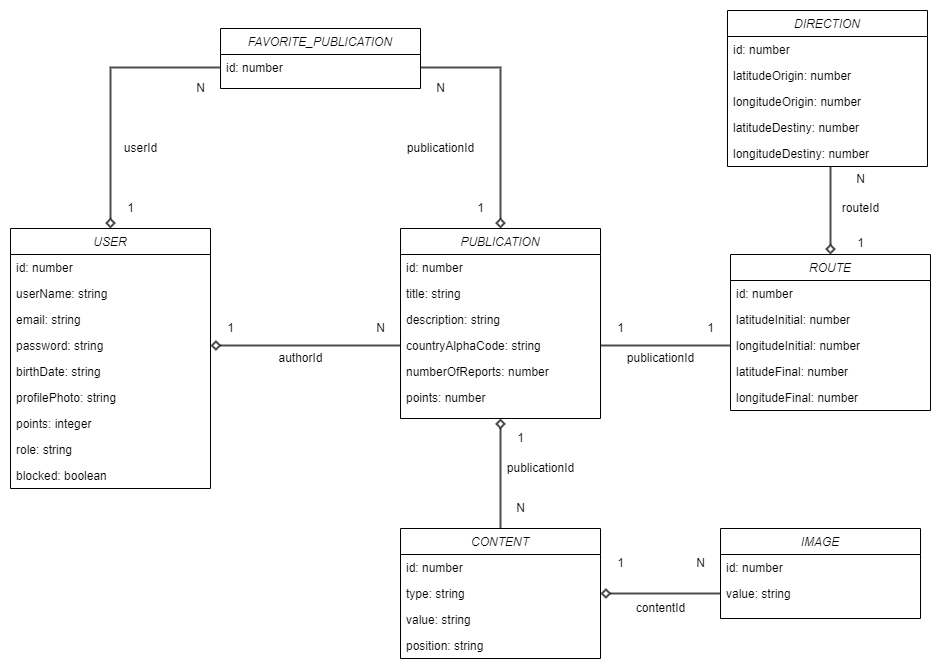

The diagram above was exported from draw.io. Its source (the exported page's mxGraphModel, read from the mxfile embedded in the PNG):
<mxGraphModel dx="1422" dy="875" grid="1" gridSize="10" guides="1" tooltips="1" connect="1" arrows="1" fold="1" page="1" pageScale="1" pageWidth="827" pageHeight="1169" math="0" shadow="0">
  <root>
    <mxCell id="WIyWlLk6GJQsqaUBKTNV-0" />
    <mxCell id="WIyWlLk6GJQsqaUBKTNV-1" parent="WIyWlLk6GJQsqaUBKTNV-0" />
    <mxCell id="zkfFHV4jXpPFQw0GAbJ--0" value="USER" style="swimlane;fontStyle=2;align=center;verticalAlign=top;childLayout=stackLayout;horizontal=1;startSize=26;horizontalStack=0;resizeParent=1;resizeLast=0;collapsible=1;marginBottom=0;rounded=0;shadow=0;strokeWidth=1;" parent="WIyWlLk6GJQsqaUBKTNV-1" vertex="1">
      <mxGeometry x="10" y="248" width="200" height="260" as="geometry">
        <mxRectangle x="230" y="140" width="160" height="26" as="alternateBounds" />
      </mxGeometry>
    </mxCell>
    <mxCell id="lTiIhl75FNHZJcC8Bcfd-0" value="id: number" style="text;align=left;verticalAlign=top;spacingLeft=4;spacingRight=4;overflow=hidden;rotatable=0;points=[[0,0.5],[1,0.5]];portConstraint=eastwest;" vertex="1" parent="zkfFHV4jXpPFQw0GAbJ--0">
      <mxGeometry y="26" width="200" height="26" as="geometry" />
    </mxCell>
    <mxCell id="zkfFHV4jXpPFQw0GAbJ--1" value="userName: string" style="text;align=left;verticalAlign=top;spacingLeft=4;spacingRight=4;overflow=hidden;rotatable=0;points=[[0,0.5],[1,0.5]];portConstraint=eastwest;" parent="zkfFHV4jXpPFQw0GAbJ--0" vertex="1">
      <mxGeometry y="52" width="200" height="26" as="geometry" />
    </mxCell>
    <mxCell id="lTiIhl75FNHZJcC8Bcfd-1" value="email: string" style="text;align=left;verticalAlign=top;spacingLeft=4;spacingRight=4;overflow=hidden;rotatable=0;points=[[0,0.5],[1,0.5]];portConstraint=eastwest;" vertex="1" parent="zkfFHV4jXpPFQw0GAbJ--0">
      <mxGeometry y="78" width="200" height="26" as="geometry" />
    </mxCell>
    <mxCell id="CfB1kSvz7pnf9sr4khsA-9" value="password: string" style="text;align=left;verticalAlign=top;spacingLeft=4;spacingRight=4;overflow=hidden;rotatable=0;points=[[0,0.5],[1,0.5]];portConstraint=eastwest;rounded=0;shadow=0;html=0;" parent="zkfFHV4jXpPFQw0GAbJ--0" vertex="1">
      <mxGeometry y="104" width="200" height="26" as="geometry" />
    </mxCell>
    <mxCell id="zkfFHV4jXpPFQw0GAbJ--2" value="birthDate: string" style="text;align=left;verticalAlign=top;spacingLeft=4;spacingRight=4;overflow=hidden;rotatable=0;points=[[0,0.5],[1,0.5]];portConstraint=eastwest;rounded=0;shadow=0;html=0;" parent="zkfFHV4jXpPFQw0GAbJ--0" vertex="1">
      <mxGeometry y="130" width="200" height="26" as="geometry" />
    </mxCell>
    <mxCell id="zkfFHV4jXpPFQw0GAbJ--3" value="profilePhoto: string" style="text;align=left;verticalAlign=top;spacingLeft=4;spacingRight=4;overflow=hidden;rotatable=0;points=[[0,0.5],[1,0.5]];portConstraint=eastwest;rounded=0;shadow=0;html=0;" parent="zkfFHV4jXpPFQw0GAbJ--0" vertex="1">
      <mxGeometry y="156" width="200" height="26" as="geometry" />
    </mxCell>
    <mxCell id="INJXqBn4v5SlpahBkvKL-0" value="points: integer" style="text;align=left;verticalAlign=top;spacingLeft=4;spacingRight=4;overflow=hidden;rotatable=0;points=[[0,0.5],[1,0.5]];portConstraint=eastwest;rounded=0;shadow=0;html=0;" parent="zkfFHV4jXpPFQw0GAbJ--0" vertex="1">
      <mxGeometry y="182" width="200" height="26" as="geometry" />
    </mxCell>
    <mxCell id="lTiIhl75FNHZJcC8Bcfd-2" value="role: string" style="text;align=left;verticalAlign=top;spacingLeft=4;spacingRight=4;overflow=hidden;rotatable=0;points=[[0,0.5],[1,0.5]];portConstraint=eastwest;rounded=0;shadow=0;html=0;" vertex="1" parent="zkfFHV4jXpPFQw0GAbJ--0">
      <mxGeometry y="208" width="200" height="26" as="geometry" />
    </mxCell>
    <mxCell id="lTiIhl75FNHZJcC8Bcfd-3" value="blocked: boolean" style="text;align=left;verticalAlign=top;spacingLeft=4;spacingRight=4;overflow=hidden;rotatable=0;points=[[0,0.5],[1,0.5]];portConstraint=eastwest;rounded=0;shadow=0;html=0;" vertex="1" parent="zkfFHV4jXpPFQw0GAbJ--0">
      <mxGeometry y="234" width="200" height="26" as="geometry" />
    </mxCell>
    <mxCell id="lTiIhl75FNHZJcC8Bcfd-26" style="edgeStyle=orthogonalEdgeStyle;rounded=0;jumpSize=3;orthogonalLoop=1;jettySize=auto;html=1;exitX=0.5;exitY=1;exitDx=0;exitDy=0;entryX=0.5;entryY=0;entryDx=0;entryDy=0;startArrow=diamond;startFill=0;endArrow=none;endFill=0;endSize=2;targetPerimeterSpacing=0;strokeWidth=2;opacity=70;" edge="1" parent="WIyWlLk6GJQsqaUBKTNV-1" source="lTiIhl75FNHZJcC8Bcfd-4" target="lTiIhl75FNHZJcC8Bcfd-18">
      <mxGeometry relative="1" as="geometry" />
    </mxCell>
    <mxCell id="lTiIhl75FNHZJcC8Bcfd-4" value="PUBLICATION" style="swimlane;fontStyle=2;align=center;verticalAlign=top;childLayout=stackLayout;horizontal=1;startSize=26;horizontalStack=0;resizeParent=1;resizeLast=0;collapsible=1;marginBottom=0;rounded=0;shadow=0;strokeWidth=1;" vertex="1" parent="WIyWlLk6GJQsqaUBKTNV-1">
      <mxGeometry x="400" y="248" width="200" height="190" as="geometry">
        <mxRectangle x="230" y="140" width="160" height="26" as="alternateBounds" />
      </mxGeometry>
    </mxCell>
    <mxCell id="lTiIhl75FNHZJcC8Bcfd-5" value="id: number" style="text;align=left;verticalAlign=top;spacingLeft=4;spacingRight=4;overflow=hidden;rotatable=0;points=[[0,0.5],[1,0.5]];portConstraint=eastwest;" vertex="1" parent="lTiIhl75FNHZJcC8Bcfd-4">
      <mxGeometry y="26" width="200" height="26" as="geometry" />
    </mxCell>
    <mxCell id="lTiIhl75FNHZJcC8Bcfd-6" value="title: string" style="text;align=left;verticalAlign=top;spacingLeft=4;spacingRight=4;overflow=hidden;rotatable=0;points=[[0,0.5],[1,0.5]];portConstraint=eastwest;" vertex="1" parent="lTiIhl75FNHZJcC8Bcfd-4">
      <mxGeometry y="52" width="200" height="26" as="geometry" />
    </mxCell>
    <mxCell id="lTiIhl75FNHZJcC8Bcfd-7" value="description: string" style="text;align=left;verticalAlign=top;spacingLeft=4;spacingRight=4;overflow=hidden;rotatable=0;points=[[0,0.5],[1,0.5]];portConstraint=eastwest;" vertex="1" parent="lTiIhl75FNHZJcC8Bcfd-4">
      <mxGeometry y="78" width="200" height="26" as="geometry" />
    </mxCell>
    <mxCell id="lTiIhl75FNHZJcC8Bcfd-8" value="countryAlphaCode: string" style="text;align=left;verticalAlign=top;spacingLeft=4;spacingRight=4;overflow=hidden;rotatable=0;points=[[0,0.5],[1,0.5]];portConstraint=eastwest;rounded=0;shadow=0;html=0;" vertex="1" parent="lTiIhl75FNHZJcC8Bcfd-4">
      <mxGeometry y="104" width="200" height="26" as="geometry" />
    </mxCell>
    <mxCell id="lTiIhl75FNHZJcC8Bcfd-9" value="numberOfReports: number" style="text;align=left;verticalAlign=top;spacingLeft=4;spacingRight=4;overflow=hidden;rotatable=0;points=[[0,0.5],[1,0.5]];portConstraint=eastwest;rounded=0;shadow=0;html=0;" vertex="1" parent="lTiIhl75FNHZJcC8Bcfd-4">
      <mxGeometry y="130" width="200" height="26" as="geometry" />
    </mxCell>
    <mxCell id="lTiIhl75FNHZJcC8Bcfd-10" value="points: number" style="text;align=left;verticalAlign=top;spacingLeft=4;spacingRight=4;overflow=hidden;rotatable=0;points=[[0,0.5],[1,0.5]];portConstraint=eastwest;rounded=0;shadow=0;html=0;" vertex="1" parent="lTiIhl75FNHZJcC8Bcfd-4">
      <mxGeometry y="156" width="200" height="26" as="geometry" />
    </mxCell>
    <mxCell id="lTiIhl75FNHZJcC8Bcfd-14" style="edgeStyle=orthogonalEdgeStyle;rounded=0;orthogonalLoop=1;jettySize=auto;html=1;exitX=1;exitY=0.5;exitDx=0;exitDy=0;entryX=0;entryY=0.5;entryDx=0;entryDy=0;endArrow=none;endFill=0;startArrow=diamond;startFill=0;targetPerimeterSpacing=0;endSize=2;strokeWidth=2;jumpSize=3;opacity=70;" edge="1" parent="WIyWlLk6GJQsqaUBKTNV-1" source="CfB1kSvz7pnf9sr4khsA-9" target="lTiIhl75FNHZJcC8Bcfd-8">
      <mxGeometry relative="1" as="geometry" />
    </mxCell>
    <mxCell id="lTiIhl75FNHZJcC8Bcfd-15" value="1" style="text;html=1;align=center;verticalAlign=middle;resizable=0;points=[];autosize=1;strokeColor=none;fillColor=none;" vertex="1" parent="WIyWlLk6GJQsqaUBKTNV-1">
      <mxGeometry x="220" y="338" width="20" height="20" as="geometry" />
    </mxCell>
    <mxCell id="lTiIhl75FNHZJcC8Bcfd-16" value="N" style="text;html=1;align=center;verticalAlign=middle;resizable=0;points=[];autosize=1;strokeColor=none;fillColor=none;" vertex="1" parent="WIyWlLk6GJQsqaUBKTNV-1">
      <mxGeometry x="370" y="338" width="20" height="20" as="geometry" />
    </mxCell>
    <mxCell id="lTiIhl75FNHZJcC8Bcfd-17" value="authorId" style="text;html=1;align=center;verticalAlign=middle;resizable=0;points=[];autosize=1;strokeColor=none;fillColor=none;" vertex="1" parent="WIyWlLk6GJQsqaUBKTNV-1">
      <mxGeometry x="270" y="368" width="60" height="20" as="geometry" />
    </mxCell>
    <mxCell id="lTiIhl75FNHZJcC8Bcfd-18" value="CONTENT" style="swimlane;fontStyle=2;align=center;verticalAlign=top;childLayout=stackLayout;horizontal=1;startSize=26;horizontalStack=0;resizeParent=1;resizeLast=0;collapsible=1;marginBottom=0;rounded=0;shadow=0;strokeWidth=1;" vertex="1" parent="WIyWlLk6GJQsqaUBKTNV-1">
      <mxGeometry x="400" y="548" width="200" height="130" as="geometry">
        <mxRectangle x="230" y="140" width="160" height="26" as="alternateBounds" />
      </mxGeometry>
    </mxCell>
    <mxCell id="lTiIhl75FNHZJcC8Bcfd-19" value="id: number" style="text;align=left;verticalAlign=top;spacingLeft=4;spacingRight=4;overflow=hidden;rotatable=0;points=[[0,0.5],[1,0.5]];portConstraint=eastwest;" vertex="1" parent="lTiIhl75FNHZJcC8Bcfd-18">
      <mxGeometry y="26" width="200" height="26" as="geometry" />
    </mxCell>
    <mxCell id="lTiIhl75FNHZJcC8Bcfd-20" value="type: string" style="text;align=left;verticalAlign=top;spacingLeft=4;spacingRight=4;overflow=hidden;rotatable=0;points=[[0,0.5],[1,0.5]];portConstraint=eastwest;" vertex="1" parent="lTiIhl75FNHZJcC8Bcfd-18">
      <mxGeometry y="52" width="200" height="26" as="geometry" />
    </mxCell>
    <mxCell id="lTiIhl75FNHZJcC8Bcfd-21" value="value: string" style="text;align=left;verticalAlign=top;spacingLeft=4;spacingRight=4;overflow=hidden;rotatable=0;points=[[0,0.5],[1,0.5]];portConstraint=eastwest;" vertex="1" parent="lTiIhl75FNHZJcC8Bcfd-18">
      <mxGeometry y="78" width="200" height="26" as="geometry" />
    </mxCell>
    <mxCell id="lTiIhl75FNHZJcC8Bcfd-22" value="position: string" style="text;align=left;verticalAlign=top;spacingLeft=4;spacingRight=4;overflow=hidden;rotatable=0;points=[[0,0.5],[1,0.5]];portConstraint=eastwest;rounded=0;shadow=0;html=0;" vertex="1" parent="lTiIhl75FNHZJcC8Bcfd-18">
      <mxGeometry y="104" width="200" height="26" as="geometry" />
    </mxCell>
    <mxCell id="lTiIhl75FNHZJcC8Bcfd-27" value="1" style="text;html=1;align=center;verticalAlign=middle;resizable=0;points=[];autosize=1;strokeColor=none;fillColor=none;" vertex="1" parent="WIyWlLk6GJQsqaUBKTNV-1">
      <mxGeometry x="510" y="448" width="20" height="20" as="geometry" />
    </mxCell>
    <mxCell id="lTiIhl75FNHZJcC8Bcfd-28" value="N" style="text;html=1;align=center;verticalAlign=middle;resizable=0;points=[];autosize=1;strokeColor=none;fillColor=none;" vertex="1" parent="WIyWlLk6GJQsqaUBKTNV-1">
      <mxGeometry x="510" y="518" width="20" height="20" as="geometry" />
    </mxCell>
    <mxCell id="lTiIhl75FNHZJcC8Bcfd-29" value="publicationId" style="text;html=1;align=center;verticalAlign=middle;resizable=0;points=[];autosize=1;strokeColor=none;fillColor=none;" vertex="1" parent="WIyWlLk6GJQsqaUBKTNV-1">
      <mxGeometry x="500" y="478" width="80" height="20" as="geometry" />
    </mxCell>
    <mxCell id="lTiIhl75FNHZJcC8Bcfd-30" value="FAVORITE_PUBLICATION" style="swimlane;fontStyle=2;align=center;verticalAlign=top;childLayout=stackLayout;horizontal=1;startSize=26;horizontalStack=0;resizeParent=1;resizeLast=0;collapsible=1;marginBottom=0;rounded=0;shadow=0;strokeWidth=1;" vertex="1" parent="WIyWlLk6GJQsqaUBKTNV-1">
      <mxGeometry x="220" y="48" width="200" height="60" as="geometry">
        <mxRectangle x="230" y="140" width="160" height="26" as="alternateBounds" />
      </mxGeometry>
    </mxCell>
    <mxCell id="lTiIhl75FNHZJcC8Bcfd-31" value="id: number" style="text;align=left;verticalAlign=top;spacingLeft=4;spacingRight=4;overflow=hidden;rotatable=0;points=[[0,0.5],[1,0.5]];portConstraint=eastwest;" vertex="1" parent="lTiIhl75FNHZJcC8Bcfd-30">
      <mxGeometry y="26" width="200" height="26" as="geometry" />
    </mxCell>
    <mxCell id="lTiIhl75FNHZJcC8Bcfd-36" value="1" style="text;html=1;align=center;verticalAlign=middle;resizable=0;points=[];autosize=1;strokeColor=none;fillColor=none;" vertex="1" parent="WIyWlLk6GJQsqaUBKTNV-1">
      <mxGeometry x="120" y="218" width="20" height="20" as="geometry" />
    </mxCell>
    <mxCell id="lTiIhl75FNHZJcC8Bcfd-37" value="N" style="text;html=1;align=center;verticalAlign=middle;resizable=0;points=[];autosize=1;strokeColor=none;fillColor=none;" vertex="1" parent="WIyWlLk6GJQsqaUBKTNV-1">
      <mxGeometry x="190" y="98" width="20" height="20" as="geometry" />
    </mxCell>
    <mxCell id="lTiIhl75FNHZJcC8Bcfd-39" value="userId" style="text;html=1;align=center;verticalAlign=middle;resizable=0;points=[];autosize=1;strokeColor=none;fillColor=none;" vertex="1" parent="WIyWlLk6GJQsqaUBKTNV-1">
      <mxGeometry x="115" y="158" width="50" height="20" as="geometry" />
    </mxCell>
    <mxCell id="lTiIhl75FNHZJcC8Bcfd-41" style="edgeStyle=orthogonalEdgeStyle;rounded=0;orthogonalLoop=1;jettySize=auto;html=1;exitX=0.5;exitY=0;exitDx=0;exitDy=0;entryX=0;entryY=0.5;entryDx=0;entryDy=0;endArrow=none;endFill=0;startArrow=diamond;startFill=0;targetPerimeterSpacing=0;endSize=2;strokeWidth=2;jumpSize=3;opacity=70;" edge="1" parent="WIyWlLk6GJQsqaUBKTNV-1" source="zkfFHV4jXpPFQw0GAbJ--0" target="lTiIhl75FNHZJcC8Bcfd-31">
      <mxGeometry relative="1" as="geometry">
        <mxPoint x="30" y="158" as="sourcePoint" />
        <mxPoint x="220" y="158" as="targetPoint" />
      </mxGeometry>
    </mxCell>
    <mxCell id="lTiIhl75FNHZJcC8Bcfd-42" style="edgeStyle=orthogonalEdgeStyle;rounded=0;orthogonalLoop=1;jettySize=auto;html=1;exitX=0.5;exitY=0;exitDx=0;exitDy=0;entryX=1;entryY=0.5;entryDx=0;entryDy=0;endArrow=none;endFill=0;startArrow=diamond;startFill=0;targetPerimeterSpacing=0;endSize=2;strokeWidth=2;jumpSize=3;opacity=70;" edge="1" parent="WIyWlLk6GJQsqaUBKTNV-1" source="lTiIhl75FNHZJcC8Bcfd-4" target="lTiIhl75FNHZJcC8Bcfd-31">
      <mxGeometry relative="1" as="geometry">
        <mxPoint x="230" y="385" as="sourcePoint" />
        <mxPoint x="420" y="385" as="targetPoint" />
      </mxGeometry>
    </mxCell>
    <mxCell id="lTiIhl75FNHZJcC8Bcfd-43" value="1" style="text;html=1;align=center;verticalAlign=middle;resizable=0;points=[];autosize=1;strokeColor=none;fillColor=none;" vertex="1" parent="WIyWlLk6GJQsqaUBKTNV-1">
      <mxGeometry x="470" y="218" width="20" height="20" as="geometry" />
    </mxCell>
    <mxCell id="lTiIhl75FNHZJcC8Bcfd-44" value="N" style="text;html=1;align=center;verticalAlign=middle;resizable=0;points=[];autosize=1;strokeColor=none;fillColor=none;" vertex="1" parent="WIyWlLk6GJQsqaUBKTNV-1">
      <mxGeometry x="430" y="98" width="20" height="20" as="geometry" />
    </mxCell>
    <mxCell id="lTiIhl75FNHZJcC8Bcfd-45" value="publicationId" style="text;html=1;align=center;verticalAlign=middle;resizable=0;points=[];autosize=1;strokeColor=none;fillColor=none;" vertex="1" parent="WIyWlLk6GJQsqaUBKTNV-1">
      <mxGeometry x="400" y="158" width="80" height="20" as="geometry" />
    </mxCell>
    <mxCell id="lTiIhl75FNHZJcC8Bcfd-47" value="IMAGE" style="swimlane;fontStyle=2;align=center;verticalAlign=top;childLayout=stackLayout;horizontal=1;startSize=26;horizontalStack=0;resizeParent=1;resizeLast=0;collapsible=1;marginBottom=0;rounded=0;shadow=0;strokeWidth=1;" vertex="1" parent="WIyWlLk6GJQsqaUBKTNV-1">
      <mxGeometry x="720" y="548" width="200" height="90" as="geometry">
        <mxRectangle x="230" y="140" width="160" height="26" as="alternateBounds" />
      </mxGeometry>
    </mxCell>
    <mxCell id="lTiIhl75FNHZJcC8Bcfd-48" value="id: number" style="text;align=left;verticalAlign=top;spacingLeft=4;spacingRight=4;overflow=hidden;rotatable=0;points=[[0,0.5],[1,0.5]];portConstraint=eastwest;" vertex="1" parent="lTiIhl75FNHZJcC8Bcfd-47">
      <mxGeometry y="26" width="200" height="26" as="geometry" />
    </mxCell>
    <mxCell id="lTiIhl75FNHZJcC8Bcfd-50" value="value: string" style="text;align=left;verticalAlign=top;spacingLeft=4;spacingRight=4;overflow=hidden;rotatable=0;points=[[0,0.5],[1,0.5]];portConstraint=eastwest;" vertex="1" parent="lTiIhl75FNHZJcC8Bcfd-47">
      <mxGeometry y="52" width="200" height="26" as="geometry" />
    </mxCell>
    <mxCell id="lTiIhl75FNHZJcC8Bcfd-54" style="edgeStyle=orthogonalEdgeStyle;rounded=0;jumpSize=3;orthogonalLoop=1;jettySize=auto;html=1;exitX=1;exitY=0.5;exitDx=0;exitDy=0;entryX=0;entryY=0.5;entryDx=0;entryDy=0;startArrow=diamond;startFill=0;endArrow=none;endFill=0;endSize=2;targetPerimeterSpacing=0;strokeWidth=2;opacity=70;" edge="1" parent="WIyWlLk6GJQsqaUBKTNV-1" source="lTiIhl75FNHZJcC8Bcfd-20" target="lTiIhl75FNHZJcC8Bcfd-50">
      <mxGeometry relative="1" as="geometry">
        <mxPoint x="680" y="618" as="sourcePoint" />
        <mxPoint x="680" y="728" as="targetPoint" />
      </mxGeometry>
    </mxCell>
    <mxCell id="lTiIhl75FNHZJcC8Bcfd-55" value="1" style="text;html=1;align=center;verticalAlign=middle;resizable=0;points=[];autosize=1;strokeColor=none;fillColor=none;" vertex="1" parent="WIyWlLk6GJQsqaUBKTNV-1">
      <mxGeometry x="610" y="573" width="20" height="20" as="geometry" />
    </mxCell>
    <mxCell id="lTiIhl75FNHZJcC8Bcfd-56" value="N" style="text;html=1;align=center;verticalAlign=middle;resizable=0;points=[];autosize=1;strokeColor=none;fillColor=none;" vertex="1" parent="WIyWlLk6GJQsqaUBKTNV-1">
      <mxGeometry x="690" y="573" width="20" height="20" as="geometry" />
    </mxCell>
    <mxCell id="lTiIhl75FNHZJcC8Bcfd-57" value="contentId" style="text;html=1;align=center;verticalAlign=middle;resizable=0;points=[];autosize=1;strokeColor=none;fillColor=none;" vertex="1" parent="WIyWlLk6GJQsqaUBKTNV-1">
      <mxGeometry x="630" y="618" width="60" height="20" as="geometry" />
    </mxCell>
    <mxCell id="lTiIhl75FNHZJcC8Bcfd-58" value="ROUTE" style="swimlane;fontStyle=2;align=center;verticalAlign=top;childLayout=stackLayout;horizontal=1;startSize=26;horizontalStack=0;resizeParent=1;resizeLast=0;collapsible=1;marginBottom=0;rounded=0;shadow=0;strokeWidth=1;" vertex="1" parent="WIyWlLk6GJQsqaUBKTNV-1">
      <mxGeometry x="730" y="274" width="200" height="156" as="geometry">
        <mxRectangle x="230" y="140" width="160" height="26" as="alternateBounds" />
      </mxGeometry>
    </mxCell>
    <mxCell id="lTiIhl75FNHZJcC8Bcfd-59" value="id: number" style="text;align=left;verticalAlign=top;spacingLeft=4;spacingRight=4;overflow=hidden;rotatable=0;points=[[0,0.5],[1,0.5]];portConstraint=eastwest;" vertex="1" parent="lTiIhl75FNHZJcC8Bcfd-58">
      <mxGeometry y="26" width="200" height="26" as="geometry" />
    </mxCell>
    <mxCell id="lTiIhl75FNHZJcC8Bcfd-60" value="latitudeInitial: number" style="text;align=left;verticalAlign=top;spacingLeft=4;spacingRight=4;overflow=hidden;rotatable=0;points=[[0,0.5],[1,0.5]];portConstraint=eastwest;" vertex="1" parent="lTiIhl75FNHZJcC8Bcfd-58">
      <mxGeometry y="52" width="200" height="26" as="geometry" />
    </mxCell>
    <mxCell id="lTiIhl75FNHZJcC8Bcfd-61" value="longitudeInitial: number" style="text;align=left;verticalAlign=top;spacingLeft=4;spacingRight=4;overflow=hidden;rotatable=0;points=[[0,0.5],[1,0.5]];portConstraint=eastwest;" vertex="1" parent="lTiIhl75FNHZJcC8Bcfd-58">
      <mxGeometry y="78" width="200" height="26" as="geometry" />
    </mxCell>
    <mxCell id="lTiIhl75FNHZJcC8Bcfd-62" value="latitudeFinal: number" style="text;align=left;verticalAlign=top;spacingLeft=4;spacingRight=4;overflow=hidden;rotatable=0;points=[[0,0.5],[1,0.5]];portConstraint=eastwest;rounded=0;shadow=0;html=0;" vertex="1" parent="lTiIhl75FNHZJcC8Bcfd-58">
      <mxGeometry y="104" width="200" height="26" as="geometry" />
    </mxCell>
    <mxCell id="lTiIhl75FNHZJcC8Bcfd-70" value="longitudeFinal: number" style="text;align=left;verticalAlign=top;spacingLeft=4;spacingRight=4;overflow=hidden;rotatable=0;points=[[0,0.5],[1,0.5]];portConstraint=eastwest;rounded=0;shadow=0;html=0;" vertex="1" parent="lTiIhl75FNHZJcC8Bcfd-58">
      <mxGeometry y="130" width="200" height="26" as="geometry" />
    </mxCell>
    <mxCell id="lTiIhl75FNHZJcC8Bcfd-64" value="1" style="text;html=1;align=center;verticalAlign=middle;resizable=0;points=[];autosize=1;strokeColor=none;fillColor=none;" vertex="1" parent="WIyWlLk6GJQsqaUBKTNV-1">
      <mxGeometry x="610" y="338" width="20" height="20" as="geometry" />
    </mxCell>
    <mxCell id="lTiIhl75FNHZJcC8Bcfd-65" value="1" style="text;html=1;align=center;verticalAlign=middle;resizable=0;points=[];autosize=1;strokeColor=none;fillColor=none;" vertex="1" parent="WIyWlLk6GJQsqaUBKTNV-1">
      <mxGeometry x="700" y="338" width="20" height="20" as="geometry" />
    </mxCell>
    <mxCell id="lTiIhl75FNHZJcC8Bcfd-68" style="edgeStyle=orthogonalEdgeStyle;rounded=0;jumpSize=3;orthogonalLoop=1;jettySize=auto;html=1;exitX=1;exitY=0.5;exitDx=0;exitDy=0;startArrow=none;startFill=0;endArrow=none;endFill=0;endSize=2;targetPerimeterSpacing=0;strokeWidth=2;opacity=70;" edge="1" parent="WIyWlLk6GJQsqaUBKTNV-1" source="lTiIhl75FNHZJcC8Bcfd-8" target="lTiIhl75FNHZJcC8Bcfd-61">
      <mxGeometry relative="1" as="geometry" />
    </mxCell>
    <mxCell id="lTiIhl75FNHZJcC8Bcfd-69" value="publicationId" style="text;html=1;align=center;verticalAlign=middle;resizable=0;points=[];autosize=1;strokeColor=none;fillColor=none;" vertex="1" parent="WIyWlLk6GJQsqaUBKTNV-1">
      <mxGeometry x="620" y="368" width="80" height="20" as="geometry" />
    </mxCell>
    <mxCell id="lTiIhl75FNHZJcC8Bcfd-71" value="DIRECTION" style="swimlane;fontStyle=2;align=center;verticalAlign=top;childLayout=stackLayout;horizontal=1;startSize=26;horizontalStack=0;resizeParent=1;resizeLast=0;collapsible=1;marginBottom=0;rounded=0;shadow=0;strokeWidth=1;" vertex="1" parent="WIyWlLk6GJQsqaUBKTNV-1">
      <mxGeometry x="727" y="30" width="200" height="156" as="geometry">
        <mxRectangle x="230" y="140" width="160" height="26" as="alternateBounds" />
      </mxGeometry>
    </mxCell>
    <mxCell id="lTiIhl75FNHZJcC8Bcfd-72" value="id: number" style="text;align=left;verticalAlign=top;spacingLeft=4;spacingRight=4;overflow=hidden;rotatable=0;points=[[0,0.5],[1,0.5]];portConstraint=eastwest;" vertex="1" parent="lTiIhl75FNHZJcC8Bcfd-71">
      <mxGeometry y="26" width="200" height="26" as="geometry" />
    </mxCell>
    <mxCell id="lTiIhl75FNHZJcC8Bcfd-73" value="latitudeOrigin: number" style="text;align=left;verticalAlign=top;spacingLeft=4;spacingRight=4;overflow=hidden;rotatable=0;points=[[0,0.5],[1,0.5]];portConstraint=eastwest;" vertex="1" parent="lTiIhl75FNHZJcC8Bcfd-71">
      <mxGeometry y="52" width="200" height="26" as="geometry" />
    </mxCell>
    <mxCell id="lTiIhl75FNHZJcC8Bcfd-74" value="longitudeOrigin: number" style="text;align=left;verticalAlign=top;spacingLeft=4;spacingRight=4;overflow=hidden;rotatable=0;points=[[0,0.5],[1,0.5]];portConstraint=eastwest;" vertex="1" parent="lTiIhl75FNHZJcC8Bcfd-71">
      <mxGeometry y="78" width="200" height="26" as="geometry" />
    </mxCell>
    <mxCell id="lTiIhl75FNHZJcC8Bcfd-75" value="latitudeDestiny: number" style="text;align=left;verticalAlign=top;spacingLeft=4;spacingRight=4;overflow=hidden;rotatable=0;points=[[0,0.5],[1,0.5]];portConstraint=eastwest;rounded=0;shadow=0;html=0;" vertex="1" parent="lTiIhl75FNHZJcC8Bcfd-71">
      <mxGeometry y="104" width="200" height="26" as="geometry" />
    </mxCell>
    <mxCell id="lTiIhl75FNHZJcC8Bcfd-76" value="longitudeDestiny: number" style="text;align=left;verticalAlign=top;spacingLeft=4;spacingRight=4;overflow=hidden;rotatable=0;points=[[0,0.5],[1,0.5]];portConstraint=eastwest;rounded=0;shadow=0;html=0;" vertex="1" parent="lTiIhl75FNHZJcC8Bcfd-71">
      <mxGeometry y="130" width="200" height="26" as="geometry" />
    </mxCell>
    <mxCell id="lTiIhl75FNHZJcC8Bcfd-79" style="edgeStyle=orthogonalEdgeStyle;rounded=0;jumpSize=3;orthogonalLoop=1;jettySize=auto;html=1;exitX=0.5;exitY=0;exitDx=0;exitDy=0;startArrow=diamond;startFill=0;endArrow=none;endFill=0;endSize=2;targetPerimeterSpacing=0;strokeWidth=2;opacity=70;entryX=0.515;entryY=1;entryDx=0;entryDy=0;entryPerimeter=0;" edge="1" parent="WIyWlLk6GJQsqaUBKTNV-1" source="lTiIhl75FNHZJcC8Bcfd-58" target="lTiIhl75FNHZJcC8Bcfd-76">
      <mxGeometry relative="1" as="geometry">
        <mxPoint x="970" y="274" as="sourcePoint" />
        <mxPoint x="830" y="198" as="targetPoint" />
      </mxGeometry>
    </mxCell>
    <mxCell id="lTiIhl75FNHZJcC8Bcfd-80" value="1" style="text;html=1;align=center;verticalAlign=middle;resizable=0;points=[];autosize=1;strokeColor=none;fillColor=none;" vertex="1" parent="WIyWlLk6GJQsqaUBKTNV-1">
      <mxGeometry x="850" y="253" width="20" height="20" as="geometry" />
    </mxCell>
    <mxCell id="lTiIhl75FNHZJcC8Bcfd-81" value="N" style="text;html=1;align=center;verticalAlign=middle;resizable=0;points=[];autosize=1;strokeColor=none;fillColor=none;" vertex="1" parent="WIyWlLk6GJQsqaUBKTNV-1">
      <mxGeometry x="850" y="189" width="20" height="20" as="geometry" />
    </mxCell>
    <mxCell id="lTiIhl75FNHZJcC8Bcfd-82" value="routeId" style="text;html=1;align=center;verticalAlign=middle;resizable=0;points=[];autosize=1;strokeColor=none;fillColor=none;" vertex="1" parent="WIyWlLk6GJQsqaUBKTNV-1">
      <mxGeometry x="835" y="218" width="50" height="20" as="geometry" />
    </mxCell>
  </root>
</mxGraphModel>